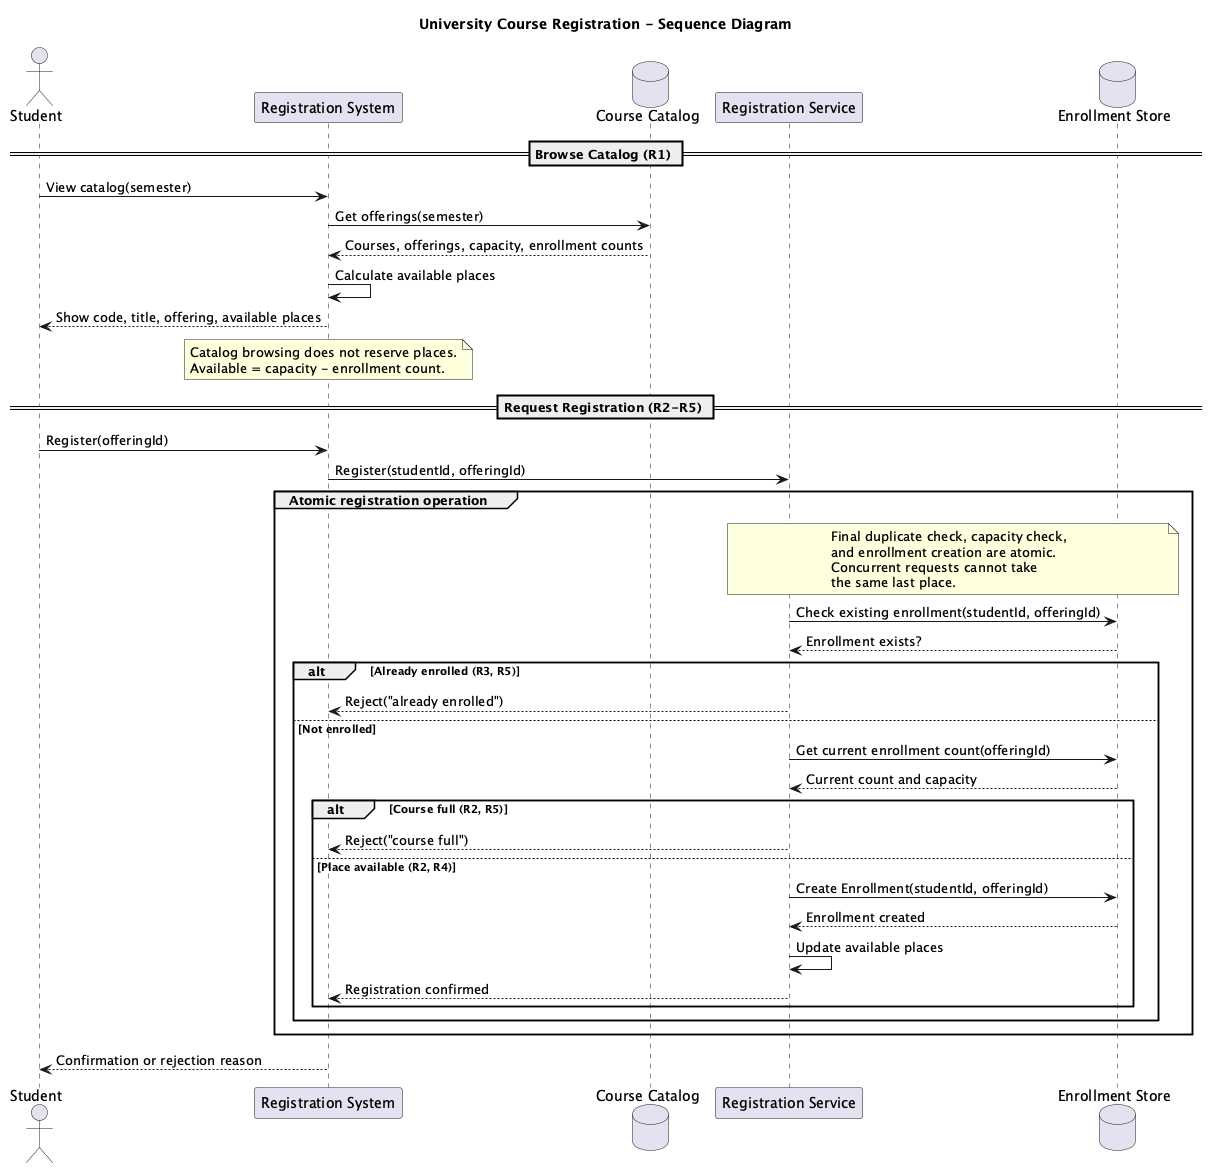

The diagram above was rendered by PlantUML. Its source (embedded in the PNG):
@startuml
title University Course Registration - Sequence Diagram

actor Student
participant "Registration System" as System
database "Course Catalog" as Catalog
participant "Registration Service" as Service
database "Enrollment Store" as Store

== Browse Catalog (R1) ==

Student -> System: View catalog(semester)
System -> Catalog: Get offerings(semester)
Catalog --> System: Courses, offerings, capacity, enrollment counts
System -> System: Calculate available places
System --> Student: Show code, title, offering, available places

note over System
Catalog browsing does not reserve places.
Available = capacity - enrollment count.
end note

== Request Registration (R2-R5) ==

Student -> System: Register(offeringId)
System -> Service: Register(studentId, offeringId)

group Atomic registration operation
    note over Service, Store
    Final duplicate check, capacity check,
    and enrollment creation are atomic.
    Concurrent requests cannot take
    the same last place.
    end note

    Service -> Store: Check existing enrollment(studentId, offeringId)
    Store --> Service: Enrollment exists?

    alt Already enrolled (R3, R5)
        Service --> System: Reject("already enrolled")

    else Not enrolled
        Service -> Store: Get current enrollment count(offeringId)
        Store --> Service: Current count and capacity

        alt Course full (R2, R5)
            Service --> System: Reject("course full")

        else Place available (R2, R4)
            Service -> Store: Create Enrollment(studentId, offeringId)
            Store --> Service: Enrollment created
            Service -> Service: Update available places
            Service --> System: Registration confirmed
        end
    end
end

System --> Student: Confirmation or rejection reason

@enduml